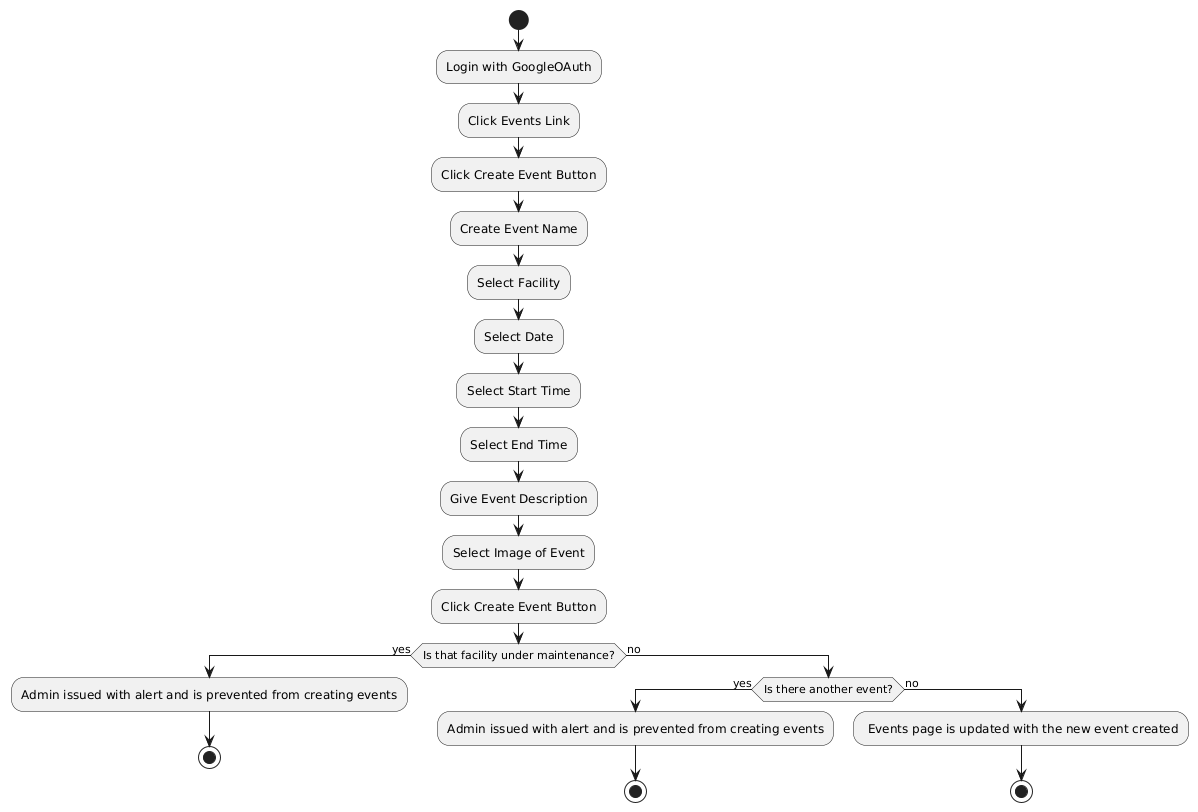

The diagram above was rendered by PlantUML. Its source (embedded in the PNG):
@startuml
start

:Login with GoogleOAuth;
:Click Events Link;
:Click Create Event Button;
:Create Event Name;
:Select Facility;
:Select Date;
:Select Start Time;
:Select End Time;
:Give Event Description;
:Select Image of Event;
:Click Create Event Button;
if (Is that facility under maintenance?) then (yes)
  :Admin issued with alert and is prevented from creating events;
  stop
else (no)
  if (Is there another event?) then (yes)
  :Admin issued with alert and is prevented from creating events;
  stop
else (no)

: Events page is updated with the new event created;

stop
@enduml